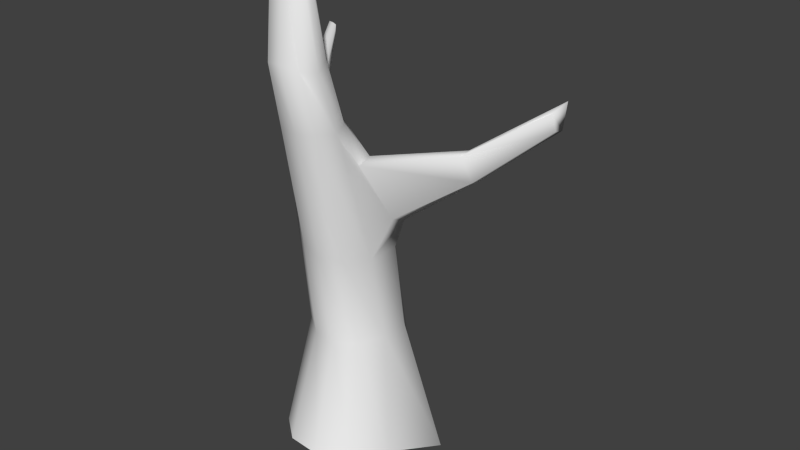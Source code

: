 # Source: Old-Tree_2.blend  (saved by Blender 2.74.0; exported with 4.5.12 LTS)
import bpy
from mathutils import Matrix  # noqa: F401  (used for matrix-valued properties, if any)

bpy.ops.wm.read_factory_settings(use_empty=True)
scene = bpy.context.scene
scene.name = 'Scene'

# ---- collections
col_collection_1 = bpy.data.collections.new('Collection 1'); scene.collection.children.link(col_collection_1)

# ---- world
world_world = bpy.data.worlds.new('World'); scene.world = world_world
world_world.color = (0.05088, 0.05088, 0.05088)
world_world.use_sun_shadow = False
world_world.sun_shadow_jitter_overblur = 0.0
world_world.cycles.sampling_method = 'MANUAL'
world_world.cycles.sample_map_resolution = 256

# ---- meshes
me_cylinder_004 = bpy.data.meshes.new('Cylinder.004')
me_cylinder_004.from_pydata([(0.01908, 0.1607, 0.01691), (0.1018, 0.05718, 0.8181), (0.07586, 0.1389, 0.01335), (0.1291, 0.04738, 0.804), (0.1172, 0.08278, 0.003161), (0.1376, 0.03623, 0.7923), (0.1616, -0.04489, -0.06133), (0.1258, 0.02534, 0.7974), (0.0787, -0.1099, -0.05404), (0.1033, 0.01776, 0.8088), (0.01452, -0.1194, -0.04608), (0.0947, 0.0148, 0.8138), (-0.04465, -0.1111, -0.05215), (0.08222, 0.02347, 0.8184), (-0.1271, -0.03277, -0.05338), (0.06636, 0.04052, 0.8218), (-0.08512, 0.0936, 0.007563), (0.06512, 0.04929, 0.8281), (-0.04105, 0.1498, 0.01794), (0.07233, 0.05828, 0.8272), (0.03059, 0.06809, 0.1807), (0.04505, 0.07889, 0.3452), (0.04893, 0.127, 0.5753), (0.08347, 0.1113, 0.575), (0.07997, 0.06567, 0.3523), (0.06978, 0.05513, 0.1808), (0.09859, 0.07977, 0.5786), (0.1138, 0.02615, 0.3613), (0.1021, 0.01589, 0.1817), (0.08943, 0.0515, 0.5836), (0.1233, -0.02446, 0.3652), (0.1104, -0.03983, 0.1834), (0.07103, 0.03556, 0.5866), (0.08858, -0.05608, 0.3633), (0.08343, -0.09319, 0.1849), (0.04592, 0.03571, 0.59), (0.04946, -0.06469, 0.3494), (0.0305, -0.1191, 0.1859), (0.02532, 0.02641, 0.5722), (0.004843, -0.06637, 0.3439), (-0.02213, -0.09325, 0.1849), (0.009186, 0.04844, 0.5709), (-0.05008, -0.03974, 0.3799), (-0.04929, -0.03983, 0.1834), (0.003207, 0.08265, 0.5675), (-0.02071, 0.02238, 0.3274), (-0.04114, 0.01588, 0.1817), (0.01474, 0.1242, 0.5782), (0.01017, 0.07003, 0.3416), (-0.008684, 0.0551, 0.1808), (0.06638, 0.1345, 0.6837), (0.09421, 0.121, 0.6789), (0.1047, 0.09558, 0.6742), (0.09601, 0.07168, 0.6783), (0.07818, 0.05734, 0.6798), (0.05543, 0.05581, 0.6831), (0.03279, 0.06325, 0.684), (0.01794, 0.0819, 0.6815), (0.01554, 0.1093, 0.6717), (0.03427, 0.1325, 0.6759), (0.06319, 0.04757, 0.6555), (0.06041, 0.0383, 0.6247), (0.05114, 0.04393, 0.6559), (0.04791, 0.03607, 0.6196), (0.03949, 0.04447, 0.653), (0.03916, 0.03831, 0.633), (0.1073, -0.08709, 0.6832), (0.1081, -0.08487, 0.6624), (0.09956, -0.08491, 0.6825), (0.1002, -0.08303, 0.6597), (0.09249, -0.08142, 0.6807), (0.09142, -0.077, 0.663), (-0.01039, -0.004136, 0.4929), (-0.01916, -0.0489, 0.4113), (-0.01589, 0.05182, 0.5072), (-0.04475, -0.009136, 0.3932), (-0.03599, -0.03466, 0.329), (-0.01805, 0.01861, 0.511), (-0.1553, -0.05549, 0.5178), (-0.169, -0.06526, 0.4624), (-0.1506, -0.06599, 0.5074), (-0.1539, -0.0744, 0.4716), (-0.1539, -0.02613, 0.5179), (-0.1666, -0.04554, 0.4682), (-0.2723, -0.1786, 0.5774), (-0.2663, -0.1783, 0.5257), (-0.2653, -0.1815, 0.567), (-0.2603, -0.1872, 0.5343), (-0.2564, -0.1537, 0.5627), (-0.2579, -0.1695, 0.5255)], [], [(50, 1, 3, 51), (51, 3, 5, 52), (52, 5, 7, 53), (53, 7, 9, 54), (54, 9, 11, 55), (55, 11, 13, 56), (56, 13, 15, 57), (57, 15, 17, 58), (3, 1, 19, 17, 15, 13, 11, 9, 7, 5), (59, 19, 1, 50), (58, 17, 19, 59), (0, 2, 4, 6, 8, 10, 12, 14, 16, 18), (16, 46, 49, 18), (46, 45, 48, 49), (45, 44, 47, 48), (18, 49, 20, 0), (49, 48, 21, 20), (48, 47, 22, 21), (14, 43, 46, 16), (43, 76, 45, 46), (42, 73, 81, 79), (12, 40, 43, 14), (40, 39, 76, 43), (72, 77, 78, 80), (10, 37, 40, 12), (37, 36, 39, 40), (36, 35, 38, 39), (8, 34, 37, 10), (34, 33, 36, 37), (33, 32, 35, 36), (6, 31, 34, 8), (31, 30, 33, 34), (30, 29, 32, 33), (4, 28, 31, 6), (28, 27, 30, 31), (27, 26, 29, 30), (2, 25, 28, 4), (25, 24, 27, 28), (24, 23, 26, 27), (0, 20, 25, 2), (20, 21, 24, 25), (21, 22, 23, 24), (44, 58, 59, 47), (47, 59, 50, 22), (41, 57, 58, 44), (38, 56, 57, 41), (55, 56, 64, 62), (54, 55, 62, 60), (29, 53, 54, 32), (26, 52, 53, 29), (23, 51, 52, 26), (22, 50, 51, 23), (62, 64, 70, 68), (60, 62, 68, 66), (35, 32, 61, 63), (38, 35, 63, 65), (56, 38, 65, 64), (32, 54, 60, 61), (69, 68, 70, 71), (67, 66, 68, 69), (63, 61, 67, 69), (65, 63, 69, 71), (64, 65, 71, 70), (61, 60, 66, 67), (72, 73, 39, 38), (75, 74, 44, 45), (42, 75, 45, 76), (74, 77, 41, 44), (73, 42, 76, 39), (77, 72, 38, 41), (79, 81, 87, 85), (80, 78, 84, 86), (77, 74, 82, 78), (75, 42, 79, 83), (74, 75, 83, 82), (73, 72, 80, 81), (85, 84, 88, 89), (87, 86, 84, 85), (78, 82, 88, 84), (83, 79, 85, 89), (82, 83, 89, 88), (81, 80, 86, 87)])
me_cylinder_004.polygons.foreach_set('use_smooth', [1, 1, 1, 1, 1, 1, 1, 1, 0, 1, 1, 0, 1, 1, 1, 1, 1, 1, 1, 1, 1, 1, 1, 1, 1, 1, 1, 1, 1, 1, 1, 1, 1, 1, 1, 1, 1, 1, 1, 1, 1, 1, 1, 1, 1, 1, 1, 1, 1, 1, 1, 1, 1, 1, 1, 1, 1, 1, 1, 1, 1, 1, 1, 1, 1, 1, 1, 1, 1, 1, 1, 1, 1, 1, 1, 1, 1, 1, 1, 1, 1, 1])
_k = set([(60, 61), (60, 62), (61, 63), (62, 64), (63, 65), (63, 69), (64, 65), (66, 67), (66, 68), (67, 69), (68, 70), (69, 71), (70, 71)])
me_cylinder_004.attributes.new('sharp_edge', 'BOOLEAN', 'EDGE').data.foreach_set('value', [ (min(e.vertices), max(e.vertices)) in _k for e in me_cylinder_004.edges])
_uv = me_cylinder_004.uv_layers.new(name='UVMap')
_uv.uv.foreach_set('vector', [1.257, 2.875, 1.257, 3.607, 1.093, 3.607, 1.093, 2.875, 1.093, 2.875, 1.093, 3.607, 0.9287, 3.607, 0.9287, 2.875, 0.9287, 2.875, 0.9287, 3.607, 0.7644, 3.607, 0.7644, 2.875, 0.7644, 2.875, 0.7644, 3.607, 0.6, 3.607, 0.6, 2.875, 0.6, 2.875, 0.6, 3.607, 0.4356, 3.607, 0.4356, 2.875, 0.4356, 2.875, 0.4356, 3.607, 0.2713, 3.607, 0.2713, 2.875, 0.2713, 2.875, 0.2713, 3.607, 0.1069, 3.607, 0.1069, 2.875, 0.1069, 2.875, 0.1069, 3.607, -0.05749, 3.607, -0.05749, 2.875, 1.097, 0.2388, 1.088, 0.2647, 1.066, 0.2807, 1.039, 0.2807, 1.017, 0.2647, 1.008, 0.2387, 1.017, 0.2128, 1.039, 0.1968, 1.066, 0.1969, 1.088, 0.2129, 1.422, 2.875, 1.422, 3.607, 1.257, 3.607, 1.257, 2.875, -0.05749, 2.875, -0.05749, 3.607, -0.2219, 3.607, -0.2219, 2.875, 1.199, 0.06543, 1.199, 0.1274, 1.163, 0.1775, 1.104, 0.1966, 1.045, 0.1775, 1.008, 0.1274, 1.008, 0.06543, 1.045, 0.01531, 1.104, -0.003831, 1.163, 0.01531, -0.05749, -2.245, -0.05749, -0.7819, -0.2219, -0.7819, -0.2219, -2.245, -0.05749, -0.7819, -0.05749, 0.6809, -0.2219, 0.6809, -0.2219, -0.7819, -0.05749, 0.6809, -0.05749, 2.144, -0.2219, 2.144, -0.2219, 0.6809, 1.422, -2.245, 1.422, -0.7819, 1.257, -0.7819, 1.257, -2.245, 1.422, -0.7819, 1.422, 0.6809, 1.257, 0.6809, 1.257, -0.7819, 1.422, 0.6809, 1.422, 2.144, 1.257, 2.144, 1.257, 0.6809, 0.1069, -2.245, 0.1069, -0.7819, -0.05749, -0.7819, -0.05749, -2.245, 0.1069, -0.7819, 0.1069, 0.6809, -0.05749, 0.6809, -0.05749, -0.7819, -0.5295, 1.894, -0.5099, 2.013, -1.128, 1.883, -1.128, 1.8, 0.2713, -2.245, 0.2713, -0.7819, 0.1069, -0.7819, 0.1069, -2.245, 0.2713, -0.7819, 0.2713, 0.6809, 0.1069, 0.6809, 0.1069, -0.7819, -0.5181, 1.362, -0.5277, 1.438, -1.183, 1.526, -1.176, 1.463, 0.4356, -2.245, 0.4356, -0.7819, 0.2713, -0.7819, 0.2713, -2.245, 0.4356, -0.7819, 0.4356, 0.6809, 0.2713, 0.6809, 0.2713, -0.7819, 0.4356, 0.6809, 0.4356, 2.144, 0.2713, 2.144, 0.2713, 0.6809, 0.6, -2.245, 0.6, -0.7819, 0.4356, -0.7819, 0.4356, -2.245, 0.6, -0.7819, 0.6, 0.6809, 0.4356, 0.6809, 0.4356, -0.7819, 0.6, 0.6809, 0.6, 2.144, 0.4356, 2.144, 0.4356, 0.6809, 0.7644, -2.245, 0.7644, -0.7819, 0.6, -0.7819, 0.6, -2.245, 0.7644, -0.7819, 0.7644, 0.6809, 0.6, 0.6809, 0.6, -0.7819, 0.7644, 0.6809, 0.7644, 2.144, 0.6, 2.144, 0.6, 0.6809, 0.9287, -2.245, 0.9287, -0.7819, 0.7644, -0.7819, 0.7644, -2.245, 0.9287, -0.7819, 0.9287, 0.6809, 0.7644, 0.6809, 0.7644, -0.7819, 0.9287, 0.6809, 0.9287, 2.144, 0.7644, 2.144, 0.7644, 0.6809, 1.093, -2.245, 1.093, -0.7819, 0.9287, -0.7819, 0.9287, -2.245, 1.093, -0.7819, 1.093, 0.6809, 0.9287, 0.6809, 0.9287, -0.7819, 1.093, 0.6809, 1.093, 2.144, 0.9287, 2.144, 0.9287, 0.6809, 1.257, -2.245, 1.257, -0.7819, 1.093, -0.7819, 1.093, -2.245, 1.257, -0.7819, 1.257, 0.6809, 1.093, 0.6809, 1.093, -0.7819, 1.257, 0.6809, 1.257, 2.144, 1.093, 2.144, 1.093, 0.6809, -0.05749, 2.144, -0.05749, 2.875, -0.2219, 2.875, -0.2219, 2.144, 1.422, 2.144, 1.422, 2.875, 1.257, 2.875, 1.257, 2.144, 0.1069, 2.144, 0.1069, 2.875, -0.05749, 2.875, -0.05749, 2.144, 0.2713, 2.144, 0.2713, 2.875, 0.1069, 2.875, 0.1069, 2.144, 0.2619, 0.9758, 7.215e-05, 0.959, 0.1561, 0.6869, 0.2593, 0.7243, 0.5207, 0.9999, 0.2619, 0.9758, 0.2593, 0.7243, 0.3779, 0.7537, 0.7644, 2.144, 0.7644, 2.875, 0.6, 2.875, 0.6, 2.144, 0.9287, 2.144, 0.9287, 2.875, 0.7644, 2.875, 0.7644, 2.144, 1.093, 2.144, 1.093, 2.875, 0.9287, 2.875, 0.9287, 2.144, 1.257, 2.144, 1.257, 2.875, 1.093, 2.875, 1.093, 2.144, 2.233, 0.2671, 2.233, 0.6799, 1.497, 0.4829, 1.5, 0.4288, 2.233, -0.1486, 2.233, 0.2671, 1.5, 0.4288, 1.504, 0.3743, 0.2466, 0.1704, 0.5207, 0.1854, 0.3635, 0.4807, 0.2447, 0.4228, 0.03159, 7.215e-05, 0.2466, 0.1704, 0.2447, 0.4228, 0.1127, 0.4472, 7.215e-05, 0.959, 0.03159, 7.215e-05, 0.1127, 0.4472, 0.1561, 0.6869, 0.5207, 0.1854, 0.5207, 0.9999, 0.3779, 0.7537, 0.3635, 0.4807, 0.4356, 2.144, 0.4356, 2.875, 0.2713, 2.875, 0.2713, 2.144, 0.6118, 2.179, 0.6, 2.875, 0.4356, 2.875, 0.4356, 2.144, 2.233, 2.024, 2.233, 2.44, 1.482, 0.7138, 1.485, 0.6592, 2.233, 1.611, 2.233, 2.024, 1.485, 0.6592, 1.489, 0.6051, 2.233, 0.6799, 2.233, 1.611, 1.489, 0.6051, 1.497, 0.4829, 2.233, -1.08, 2.233, -0.1486, 1.504, 0.3743, 1.512, 0.2521, 0.1732, 2.01, 0.2074, 0.8146, 0.2713, 0.6809, 0.2713, 2.144, 0.001046, 0.8134, 0.01672, 2.011, -0.05749, 2.144, -0.05749, 0.6809, 0.1004, 0.8136, 0.001046, 0.8134, -0.05749, 0.6809, 0.1069, 0.6809, 0.01672, 2.011, 0.1172, 2.011, 0.1069, 2.144, -0.05749, 2.144, 0.2074, 0.8146, 0.1004, 0.8136, 0.1069, 0.6809, 0.2713, 0.6809, 0.1172, 2.011, 0.1732, 2.01, 0.2713, 2.144, 0.1069, 2.144, -1.128, 1.8, -1.128, 1.883, -1.98, 1.816, -1.966, 1.76, -1.176, 1.463, -1.183, 1.526, -2.04, 1.563, -2.03, 1.53, -0.5277, 1.438, -0.4597, 1.557, -1.12, 1.605, -1.183, 1.526, -0.4817, 1.805, -0.5295, 1.894, -1.128, 1.8, -1.099, 1.734, -0.4597, 1.557, -0.4817, 1.805, -1.099, 1.734, -1.12, 1.605, -0.5099, 2.013, -0.5799, 2.182, -1.197, 1.97, -1.128, 1.883, 0.1004, 0.8136, 0.1172, 2.011, 0.01672, 2.011, 0.001046, 0.8134, 0.2074, 0.8146, 0.1732, 2.01, 0.1172, 2.011, 0.1004, 0.8136, -1.183, 1.526, -1.12, 1.605, -1.998, 1.611, -2.04, 1.563, -1.099, 1.734, -1.128, 1.8, -1.966, 1.76, -1.945, 1.716, -1.12, 1.605, -1.099, 1.734, -1.945, 1.716, -1.998, 1.611, -1.128, 1.883, -1.197, 1.97, -2.04, 1.879, -1.98, 1.816])
_ca = me_cylinder_004.color_attributes.new('Col', 'BYTE_COLOR', 'CORNER')
_ca.data.foreach_set('color', [1.0, 1.0, 1.0, 1.0, 1.0, 1.0, 1.0, 1.0, 1.0, 1.0, 1.0, 1.0, 1.0, 1.0, 1.0, 1.0, 1.0, 1.0, 1.0, 1.0, 1.0, 1.0, 1.0, 1.0, 1.0, 1.0, 1.0, 1.0, 1.0, 1.0, 1.0, 1.0, 1.0, 1.0, 1.0, 1.0, 1.0, 1.0, 1.0, 1.0, 1.0, 1.0, 1.0, 1.0, 1.0, 1.0, 1.0, 1.0, 1.0, 1.0, 1.0, 1.0, 1.0, 1.0, 1.0, 1.0, 1.0, 1.0, 1.0, 1.0, 1.0, 1.0, 1.0, 1.0, 1.0, 1.0, 1.0, 1.0, 1.0, 1.0, 1.0, 1.0, 1.0, 1.0, 1.0, 1.0, 1.0, 1.0, 1.0, 1.0, 1.0, 1.0, 1.0, 1.0, 1.0, 1.0, 1.0, 1.0, 1.0, 1.0, 1.0, 1.0, 1.0, 1.0, 1.0, 1.0, 1.0, 1.0, 1.0, 1.0, 1.0, 1.0, 1.0, 1.0, 1.0, 1.0, 1.0, 1.0, 1.0, 1.0, 1.0, 1.0, 1.0, 1.0, 1.0, 1.0, 1.0, 1.0, 1.0, 1.0, 1.0, 1.0, 1.0, 1.0, 1.0, 1.0, 1.0, 1.0, 1.0, 1.0, 1.0, 1.0, 1.0, 1.0, 1.0, 1.0, 1.0, 1.0, 1.0, 1.0, 1.0, 1.0, 1.0, 1.0, 1.0, 1.0, 1.0, 1.0, 1.0, 1.0, 1.0, 1.0, 1.0, 1.0, 1.0, 1.0, 1.0, 1.0, 1.0, 1.0, 1.0, 1.0, 1.0, 1.0, 1.0, 1.0, 1.0, 1.0, 1.0, 1.0, 1.0, 1.0, 1.0, 1.0, 1.0, 1.0, 1.0, 1.0, 1.0, 1.0, 1.0, 1.0, 1.0, 1.0, 1.0, 1.0, 1.0, 1.0, 1.0, 1.0, 1.0, 1.0, 1.0, 1.0, 1.0, 1.0, 1.0, 1.0, 1.0, 1.0, 1.0, 1.0, 1.0, 1.0, 1.0, 1.0, 1.0, 1.0, 1.0, 1.0, 1.0, 1.0, 1.0, 1.0, 1.0, 1.0, 1.0, 1.0, 1.0, 1.0, 1.0, 1.0, 1.0, 1.0, 1.0, 1.0, 1.0, 1.0, 1.0, 1.0, 1.0, 1.0, 1.0, 1.0, 1.0, 1.0, 1.0, 1.0, 1.0, 1.0, 1.0, 1.0, 1.0, 1.0, 1.0, 1.0, 1.0, 1.0, 1.0, 1.0, 1.0, 1.0, 1.0, 1.0, 1.0, 1.0, 1.0, 1.0, 1.0, 1.0, 1.0, 1.0, 1.0, 1.0, 1.0, 1.0, 1.0, 1.0, 1.0, 1.0, 1.0, 1.0, 1.0, 1.0, 1.0, 1.0, 1.0, 1.0, 1.0, 1.0, 1.0, 1.0, 1.0, 1.0, 1.0, 1.0, 1.0, 1.0, 1.0, 1.0, 1.0, 1.0, 1.0, 1.0, 1.0, 1.0, 1.0, 1.0, 1.0, 1.0, 1.0, 1.0, 1.0, 1.0, 1.0, 1.0, 1.0, 1.0, 1.0, 1.0, 1.0, 1.0, 1.0, 1.0, 1.0, 1.0, 1.0, 1.0, 1.0, 1.0, 1.0, 1.0, 1.0, 1.0, 1.0, 1.0, 1.0, 1.0, 1.0, 1.0, 1.0, 1.0, 1.0, 1.0, 1.0, 1.0, 1.0, 1.0, 1.0, 1.0, 1.0, 1.0, 1.0, 1.0, 1.0, 1.0, 1.0, 1.0, 1.0, 1.0, 1.0, 1.0, 1.0, 1.0, 1.0, 1.0, 1.0, 1.0, 1.0, 1.0, 1.0, 1.0, 1.0, 1.0, 1.0, 1.0, 1.0, 1.0, 1.0, 1.0, 1.0, 1.0, 1.0, 1.0, 1.0, 1.0, 1.0, 1.0, 1.0, 1.0, 1.0, 1.0, 1.0, 1.0, 1.0, 1.0, 1.0, 1.0, 1.0, 1.0, 1.0, 1.0, 1.0, 1.0, 1.0, 1.0, 1.0, 1.0, 1.0, 1.0, 1.0, 1.0, 1.0, 1.0, 1.0, 1.0, 1.0, 1.0, 1.0, 1.0, 1.0, 1.0, 1.0, 1.0, 1.0, 1.0, 1.0, 1.0, 1.0, 1.0, 1.0, 1.0, 1.0, 1.0, 1.0, 1.0, 1.0, 1.0, 1.0, 1.0, 1.0, 1.0, 1.0, 1.0, 1.0, 1.0, 1.0, 1.0, 1.0, 1.0, 1.0, 1.0, 1.0, 1.0, 1.0, 1.0, 1.0, 1.0, 1.0, 1.0, 1.0, 1.0, 1.0, 1.0, 1.0, 1.0, 1.0, 1.0, 1.0, 1.0, 1.0, 1.0, 1.0, 1.0, 1.0, 1.0, 1.0, 1.0, 1.0, 1.0, 1.0, 1.0, 1.0, 1.0, 1.0, 1.0, 1.0, 1.0, 1.0, 1.0, 1.0, 1.0, 1.0, 1.0, 1.0, 1.0, 1.0, 1.0, 1.0, 1.0, 1.0, 1.0, 1.0, 1.0, 1.0, 1.0, 1.0, 1.0, 1.0, 1.0, 1.0, 1.0, 1.0, 1.0, 1.0, 1.0, 1.0, 1.0, 1.0, 1.0, 1.0, 1.0, 1.0, 1.0, 1.0, 1.0, 1.0, 1.0, 1.0, 1.0, 1.0, 1.0, 1.0, 1.0, 1.0, 1.0, 1.0, 1.0, 1.0, 1.0, 1.0, 1.0, 1.0, 1.0, 1.0, 1.0, 1.0, 1.0, 1.0, 1.0, 1.0, 1.0, 1.0, 1.0, 1.0, 1.0, 1.0, 1.0, 1.0, 1.0, 1.0, 1.0, 1.0, 1.0, 1.0, 1.0, 1.0, 1.0, 1.0, 1.0, 1.0, 1.0, 1.0, 1.0, 1.0, 1.0, 1.0, 1.0, 1.0, 1.0, 1.0, 1.0, 1.0, 1.0, 1.0, 1.0, 1.0, 1.0, 1.0, 1.0, 1.0, 1.0, 1.0, 1.0, 1.0, 1.0, 1.0, 1.0, 1.0, 1.0, 1.0, 1.0, 1.0, 1.0, 1.0, 1.0, 1.0, 1.0, 1.0, 1.0, 1.0, 1.0, 1.0, 1.0, 1.0, 1.0, 1.0, 1.0, 1.0, 1.0, 1.0, 1.0, 1.0, 1.0, 1.0, 1.0, 1.0, 1.0, 1.0, 1.0, 1.0, 1.0, 1.0, 1.0, 1.0, 1.0, 1.0, 1.0, 1.0, 1.0, 1.0, 1.0, 1.0, 1.0, 1.0, 1.0, 1.0, 1.0, 1.0, 1.0, 1.0, 1.0, 1.0, 1.0, 1.0, 1.0, 1.0, 1.0, 1.0, 1.0, 1.0, 1.0, 1.0, 1.0, 1.0, 1.0, 1.0, 1.0, 1.0, 1.0, 1.0, 1.0, 1.0, 1.0, 1.0, 1.0, 1.0, 1.0, 1.0, 1.0, 1.0, 1.0, 1.0, 1.0, 1.0, 1.0, 1.0, 1.0, 1.0, 1.0, 1.0, 1.0, 1.0, 1.0, 1.0, 1.0, 1.0, 1.0, 1.0, 1.0, 1.0, 1.0, 1.0, 1.0, 1.0, 1.0, 1.0, 1.0, 1.0, 1.0, 1.0, 1.0, 1.0, 1.0, 1.0, 1.0, 1.0, 1.0, 1.0, 1.0, 1.0, 1.0, 1.0, 1.0, 1.0, 1.0, 1.0, 1.0, 1.0, 1.0, 1.0, 1.0, 1.0, 1.0, 1.0, 1.0, 1.0, 1.0, 1.0, 1.0, 1.0, 1.0, 1.0, 1.0, 1.0, 1.0, 1.0, 1.0, 1.0, 1.0, 1.0, 1.0, 1.0, 1.0, 1.0, 1.0, 1.0, 1.0, 1.0, 1.0, 1.0, 1.0, 1.0, 1.0, 1.0, 1.0, 1.0, 1.0, 1.0, 1.0, 1.0, 1.0, 1.0, 1.0, 1.0, 1.0, 1.0, 1.0, 1.0, 1.0, 1.0, 1.0, 1.0, 1.0, 1.0, 1.0, 1.0, 1.0, 1.0, 1.0, 1.0, 1.0, 1.0, 1.0, 1.0, 1.0, 1.0, 1.0, 1.0, 1.0, 1.0, 1.0, 1.0, 1.0, 1.0, 1.0, 1.0, 1.0, 1.0, 1.0, 1.0, 1.0, 1.0, 1.0, 1.0, 1.0, 1.0, 1.0, 1.0, 1.0, 1.0, 1.0, 1.0, 1.0, 1.0, 1.0, 1.0, 1.0, 1.0, 1.0, 1.0, 1.0, 1.0, 1.0, 1.0, 1.0, 1.0, 1.0, 1.0, 1.0, 1.0, 1.0, 1.0, 1.0, 1.0, 1.0, 1.0, 1.0, 1.0, 1.0, 1.0, 1.0, 1.0, 1.0, 1.0, 1.0, 1.0, 1.0, 1.0, 1.0, 1.0, 1.0, 1.0, 1.0, 1.0, 1.0, 1.0, 1.0, 1.0, 1.0, 1.0, 1.0, 1.0, 1.0, 1.0, 1.0, 1.0, 1.0, 1.0, 1.0, 1.0, 1.0, 1.0, 1.0, 1.0, 1.0, 1.0, 1.0, 1.0, 1.0, 1.0, 1.0, 1.0, 1.0, 1.0, 1.0, 1.0, 1.0, 1.0, 1.0, 1.0, 1.0, 1.0, 1.0, 1.0, 1.0, 1.0, 1.0, 1.0, 1.0, 1.0, 1.0, 1.0, 1.0, 1.0, 1.0, 1.0, 1.0, 1.0, 1.0, 1.0, 1.0, 1.0, 1.0, 1.0, 1.0, 1.0, 1.0, 1.0, 1.0, 1.0, 1.0, 1.0, 1.0, 1.0, 1.0, 1.0, 1.0, 1.0, 1.0, 1.0, 1.0, 1.0, 1.0, 1.0, 1.0, 1.0, 1.0, 1.0, 1.0, 1.0, 1.0, 1.0, 1.0, 1.0, 1.0, 1.0, 1.0, 1.0, 1.0, 1.0, 1.0, 1.0, 1.0, 1.0, 1.0, 1.0, 1.0, 1.0, 1.0, 1.0, 1.0, 1.0, 1.0, 1.0, 1.0, 1.0, 1.0, 1.0, 1.0, 1.0, 1.0, 1.0, 1.0, 1.0, 1.0, 1.0, 1.0, 1.0, 1.0, 1.0, 1.0, 1.0, 1.0, 1.0, 1.0, 1.0, 1.0, 1.0, 1.0, 1.0, 1.0, 1.0, 1.0, 1.0, 1.0, 1.0, 1.0, 1.0, 1.0, 1.0, 1.0, 1.0, 1.0, 1.0, 1.0, 1.0, 1.0, 1.0, 1.0, 1.0, 1.0, 1.0, 1.0, 1.0, 1.0, 1.0, 1.0, 1.0, 1.0, 1.0, 1.0, 1.0, 1.0, 1.0, 1.0, 1.0, 1.0, 1.0, 1.0, 1.0, 1.0, 1.0, 1.0, 1.0, 1.0, 1.0, 1.0, 1.0, 1.0, 1.0, 1.0, 1.0, 1.0, 1.0, 1.0, 1.0, 1.0, 1.0, 1.0, 1.0, 1.0, 1.0, 1.0, 1.0, 1.0, 1.0, 1.0, 1.0, 1.0, 1.0, 1.0, 1.0, 1.0, 1.0, 1.0, 1.0, 1.0, 1.0, 1.0, 1.0, 1.0, 1.0, 1.0, 1.0, 1.0, 1.0, 1.0, 1.0, 1.0, 1.0, 1.0, 1.0, 1.0, 1.0, 1.0, 1.0, 1.0, 1.0, 1.0, 1.0, 1.0, 1.0, 1.0, 1.0, 1.0, 1.0, 1.0, 1.0, 1.0, 1.0, 1.0, 1.0, 1.0, 1.0, 1.0, 1.0, 1.0, 1.0, 1.0, 1.0, 1.0, 1.0, 1.0, 1.0, 1.0, 1.0, 1.0, 1.0, 1.0, 1.0, 1.0, 1.0, 1.0, 1.0, 1.0, 1.0, 1.0, 1.0, 1.0, 1.0, 1.0, 1.0, 1.0, 1.0, 1.0, 1.0, 1.0, 1.0, 1.0, 1.0, 1.0, 1.0, 1.0, 1.0, 1.0, 1.0, 1.0, 1.0, 1.0, 1.0, 1.0, 1.0, 1.0, 1.0, 1.0, 1.0, 1.0, 1.0, 1.0, 1.0, 1.0, 1.0, 1.0, 1.0, 1.0, 1.0, 1.0, 1.0, 1.0, 1.0, 1.0, 1.0, 1.0, 1.0, 1.0, 1.0, 1.0, 1.0, 1.0, 1.0, 1.0, 1.0, 1.0, 1.0, 1.0, 1.0, 1.0, 1.0, 1.0, 1.0, 1.0, 1.0, 1.0, 1.0, 1.0, 1.0, 1.0, 1.0, 1.0, 1.0, 1.0, 1.0, 1.0, 1.0, 1.0, 1.0, 1.0, 1.0, 1.0, 1.0, 1.0, 1.0, 1.0, 1.0, 1.0, 1.0, 1.0, 1.0, 1.0, 1.0, 1.0, 1.0, 1.0, 1.0, 1.0, 1.0, 1.0, 1.0, 1.0, 1.0, 1.0, 1.0, 1.0, 1.0, 1.0, 1.0, 1.0, 1.0, 1.0, 1.0, 1.0, 1.0, 1.0, 1.0, 1.0, 1.0, 1.0, 1.0, 1.0, 1.0, 1.0, 1.0, 1.0, 1.0, 1.0, 1.0, 1.0, 1.0, 1.0, 1.0, 1.0, 1.0, 1.0, 1.0, 1.0, 1.0, 1.0, 1.0, 1.0, 1.0, 1.0, 1.0, 1.0, 1.0, 1.0, 1.0, 1.0, 1.0, 1.0, 1.0, 1.0, 1.0, 1.0, 1.0, 1.0, 1.0, 1.0, 1.0, 1.0, 1.0, 1.0, 1.0, 1.0, 1.0, 1.0, 1.0, 1.0, 1.0, 1.0, 1.0, 1.0, 1.0, 1.0, 1.0, 1.0, 1.0, 1.0, 1.0, 1.0, 1.0, 1.0, 1.0, 1.0, 1.0, 1.0, 1.0, 1.0, 1.0, 1.0, 1.0, 1.0, 1.0, 1.0, 1.0, 1.0, 1.0, 1.0, 1.0, 1.0, 1.0, 1.0, 1.0, 1.0, 1.0, 1.0, 1.0, 1.0, 1.0, 1.0, 1.0, 1.0, 1.0, 1.0, 1.0, 1.0, 1.0, 1.0, 1.0, 1.0, 1.0, 1.0, 1.0, 1.0, 1.0, 1.0, 1.0, 1.0, 1.0, 1.0])
me_cylinder_004.use_remesh_preserve_volume = False
me_cylinder_004.use_remesh_preserve_attributes = False
me_cylinder_004.use_mirror_vertex_groups = False
me_cylinder_004.update()

# ---- objects
ob_cylinder_001 = bpy.data.objects.new('Cylinder.001', me_cylinder_004)

# ---- transforms, parenting, visibility, modifiers, constraints
ob_cylinder_001.location = (0.0, 0.0, 0.0)
ob_cylinder_001.rotation_euler = (0.0, -0.0, -2.901)
ob_cylinder_001.lineart.crease_threshold = 0.0

# ---- collection membership
col_collection_1.objects.link(ob_cylinder_001)

# ---- scene / render settings (as saved in the file)
scene.frame_start = 1; scene.frame_end = 250; scene.frame_set(0)
scene.render.engine = 'BLENDER_EEVEE_NEXT'
scene.render.resolution_percentage = 50
scene.render.dither_intensity = 0.0
scene.cycles.use_denoising = False
scene.cycles.samples = 10
scene.cycles.sampling_pattern = 'TABULATED_SOBOL'
scene.cycles.light_sampling_threshold = 0.0
scene.cycles.use_adaptive_sampling = False
scene.cycles.use_light_tree = False
scene.cycles.blur_glossy = 0.0
scene.cycles.pixel_filter_type = 'GAUSSIAN'
scene.cycles.sample_clamp_indirect = 0.0
scene.view_settings.view_transform = 'Standard'
bpy.context.view_layer.update()

# ---- added for rendering (the .blend has no active camera and no usable light): camera, sun
cam_auto = bpy.data.cameras.new('AutoCamera')
cam_auto.lens = 50.0
cam_auto.sensor_width = 36.0
cam_auto.clip_end = 1000.0
ob_auto_camera = bpy.data.objects.new('AutoCamera', cam_auto)
scene.collection.objects.link(ob_auto_camera)
ob_auto_camera.location = (1.081, -1.21043, 1.20775)
ob_auto_camera.rotation_euler = (1.09748, -7.21219e-08, 0.694738)
scene.camera = ob_auto_camera
light_auto_sun = bpy.data.lights.new('AutoSun', 'SUN')
light_auto_sun.energy = 3.0
light_auto_sun.angle = 0.0523599
ob_auto_sun = bpy.data.objects.new('AutoSun', light_auto_sun)
scene.collection.objects.link(ob_auto_sun)
ob_auto_sun.rotation_euler = (0.872665, 0.174533, 0.523599)
bpy.context.view_layer.update()
